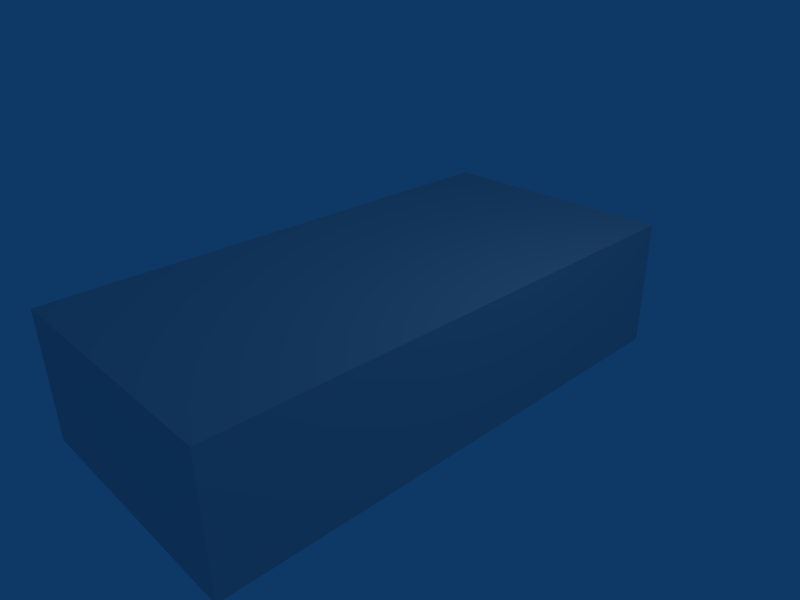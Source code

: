 # Source: snowboard_1.blend  (saved by Blender 2.49.2; exported with 4.5.12 LTS)
import bpy
from mathutils import Matrix  # noqa: F401  (used for matrix-valued properties, if any)

bpy.ops.wm.read_factory_settings(use_empty=True)
scene = bpy.context.scene
scene.name = 'Scene'

# ---- collections
col_collection_1 = bpy.data.collections.new('Collection 1'); scene.collection.children.link(col_collection_1)

# ---- materials (node trees are filled in below, after node groups)
mat_material = bpy.data.materials.new('Material')
mat_material.alpha_threshold = 0.0
mat_material.roughness = 0.5
mat_material.line_color = (0.0, 0.0, 0.0, 1.0)

# ---- material node trees

# ---- world
world_world = bpy.data.worlds.new('World'); scene.world = world_world
world_world.color = (0.05656, 0.2208, 0.4)
world_world.use_sun_shadow = False
world_world.sun_shadow_jitter_overblur = 0.0
world_world.cycles.sampling_method = 'MANUAL'
world_world.cycles.sample_map_resolution = 256

# ---- cameras
cam_camera = bpy.data.cameras.new('Camera')
cam_camera.passepartout_alpha = 0.2
cam_camera.clip_end = 100.0
cam_camera.lens = 35.0
cam_camera.ortho_scale = 7.314
cam_camera.show_passepartout = False
cam_camera.show_safe_areas = True
cam_camera.dof.focus_distance = 0.0
cam_camera.dof.aperture_fstop = 128.0

# ---- lights
light_spot = bpy.data.lights.new('Spot', 'POINT')
light_spot.transmission_factor = 0.0
light_spot.cutoff_distance = 30.0
light_spot.energy = 100.0
light_spot.shadow_buffer_clip_start = 1.001
light_spot.shadow_soft_size = 1.0
light_spot.shadow_maximum_resolution = 0.006
light_spot.use_absolute_resolution = True
light_spot.cycles.use_multiple_importance_sampling = False

# ---- meshes
me_snowboard_1 = bpy.data.meshes.new('snowboard_1')
me_snowboard_1.from_pydata([(1.0, 1.0, -1.0), (1.0, -1.0, -1.0), (-1.0, -1.0, -1.0), (-1.0, 1.0, -1.0), (1.0, 1.0, 1.0), (1.0, -1.0, 1.0), (-1.0, -1.0, 1.0), (-1.0, 1.0, 1.0)], [], [(0, 1, 2, 3), (4, 7, 6, 5), (0, 4, 5, 1), (1, 5, 6, 2), (2, 6, 7, 3), (4, 0, 3, 7)])
me_snowboard_1.materials.append(mat_material)
me_snowboard_1.use_remesh_preserve_volume = False
me_snowboard_1.use_remesh_preserve_attributes = False
me_snowboard_1.use_mirror_vertex_groups = False
me_snowboard_1.update()

# ---- objects
ob_snowboard_1 = bpy.data.objects.new('snowboard_1', me_snowboard_1)
ob_lamp = bpy.data.objects.new('Lamp', light_spot)
ob_camera = bpy.data.objects.new('Camera', cam_camera)

# ---- transforms, parenting, visibility, modifiers, constraints
ob_snowboard_1.location = (0.0, 0.0, 0.0)
ob_snowboard_1.scale = (1.943, 3.985, 1.0)
ob_snowboard_1.lock_rotations_4d = False
ob_snowboard_1.empty_display_type = 'ARROWS'
ob_snowboard_1.color = (0.0, 0.0, 0.0, 1.0)
ob_snowboard_1.lineart.crease_threshold = 0.0
ob_lamp.location = (4.076, 1.005, 5.904)
ob_lamp.rotation_euler = (0.6503, 0.05522, 1.866)
ob_lamp.lock_rotations_4d = False
ob_lamp.empty_display_type = 'ARROWS'
ob_lamp.color = (0.0, 0.0, 0.0, 0.0)
ob_lamp.lineart.crease_threshold = 0.0
ob_camera.location = (7.481, -6.508, 5.344)
ob_camera.rotation_euler = (1.109, 0.01082, 0.8149)
ob_camera.lock_rotations_4d = False
ob_camera.empty_display_type = 'ARROWS'
ob_camera.color = (0.0, 0.0, 0.0, 0.0)
ob_camera.display_type = 'WIRE'
ob_camera.lineart.crease_threshold = 0.0

# ---- collection membership
col_collection_1.objects.link(ob_snowboard_1)
col_collection_1.objects.link(ob_lamp)
col_collection_1.objects.link(ob_camera)

# ---- scene / render settings (as saved in the file)
scene.camera = ob_camera
scene.frame_start = 1; scene.frame_end = 250; scene.frame_set(1)
scene.render.engine = 'BLENDER_EEVEE_NEXT'
scene.render.image_settings.file_format = 'JPEG'
scene.render.image_settings.color_mode = 'RGB'
scene.render.image_settings.compression = 90
scene.render.resolution_x = 800
scene.render.resolution_y = 600
scene.render.pixel_aspect_x = 100.0
scene.render.pixel_aspect_y = 100.0
scene.render.fps = 25
scene.render.dither_intensity = 0.0
scene.render.use_compositing = False
scene.render.use_sequencer = False
scene.render.bake_margin = 2
scene.render.bake_bias = 0.0
scene.render.use_stamp_time = False
scene.render.use_stamp_date = False
scene.render.use_stamp_frame = False
scene.render.use_stamp_camera = False
scene.render.use_stamp_scene = False
scene.render.use_stamp_filename = False
scene.render.use_stamp_render_time = False
scene.render.stamp_font_size = 0
scene.cycles.use_denoising = False
scene.cycles.samples = 10
scene.cycles.sampling_pattern = 'TABULATED_SOBOL'
scene.cycles.light_sampling_threshold = 0.0
scene.cycles.use_adaptive_sampling = False
scene.cycles.use_light_tree = False
scene.cycles.blur_glossy = 0.0
scene.cycles.volume_bounces = 1
scene.cycles.pixel_filter_type = 'GAUSSIAN'
scene.cycles.sample_clamp_indirect = 0.0
scene.view_settings.view_transform = 'Raw'
bpy.context.view_layer.update()
